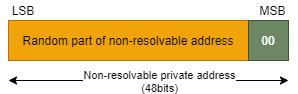

The diagram above was exported from draw.io. Its source (the exported page's mxGraphModel, read from the mxfile embedded in the PNG):
<mxGraphModel dx="677" dy="575" grid="1" gridSize="10" guides="1" tooltips="1" connect="1" arrows="1" fold="1" page="1" pageScale="1" pageWidth="850" pageHeight="1100" math="0" shadow="0">
  <root>
    <mxCell id="0" />
    <mxCell id="1" parent="0" />
    <mxCell id="2" value="Random part of non-resolvable address" style="rounded=0;whiteSpace=wrap;html=1;fillColor=#f0a30a;strokeColor=#BD7000;fontColor=#000000;" vertex="1" parent="1">
      <mxGeometry x="160" y="160" width="240" height="40" as="geometry" />
    </mxCell>
    <mxCell id="3" value="00" style="rounded=0;whiteSpace=wrap;html=1;fillColor=#6d8764;strokeColor=#3A5431;fontColor=#ffffff;" vertex="1" parent="1">
      <mxGeometry x="400" y="160" width="40" height="40" as="geometry" />
    </mxCell>
    <mxCell id="4" value="" style="endArrow=classic;startArrow=classic;html=1;" edge="1" parent="1">
      <mxGeometry width="50" height="50" relative="1" as="geometry">
        <mxPoint x="160" y="220" as="sourcePoint" />
        <mxPoint x="440" y="220" as="targetPoint" />
      </mxGeometry>
    </mxCell>
    <mxCell id="5" value="Non-resolvable private address&lt;br&gt;(48bits)" style="edgeLabel;html=1;align=center;verticalAlign=middle;resizable=0;points=[];" vertex="1" connectable="0" parent="4">
      <mxGeometry x="-0.0697" relative="1" as="geometry">
        <mxPoint x="20" as="offset" />
      </mxGeometry>
    </mxCell>
    <mxCell id="6" value="LSB" style="text;html=1;strokeColor=none;fillColor=none;align=center;verticalAlign=middle;whiteSpace=wrap;rounded=0;" vertex="1" parent="1">
      <mxGeometry x="160" y="140" width="30" height="20" as="geometry" />
    </mxCell>
    <mxCell id="7" value="MSB" style="text;html=1;strokeColor=none;fillColor=none;align=center;verticalAlign=middle;whiteSpace=wrap;rounded=0;" vertex="1" parent="1">
      <mxGeometry x="407" y="140" width="35" height="20" as="geometry" />
    </mxCell>
  </root>
</mxGraphModel>